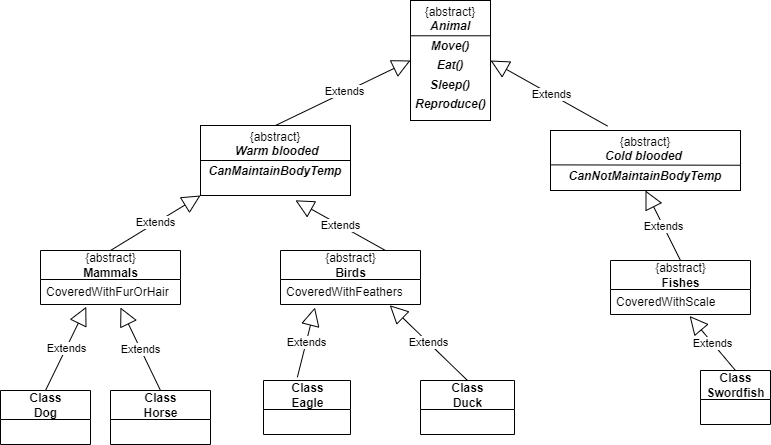

The diagram above was exported from draw.io. Its source (the exported page's mxGraphModel, read from the mxfile embedded in the PNG):
<mxGraphModel dx="729" dy="779" grid="1" gridSize="10" guides="1" tooltips="1" connect="1" arrows="1" fold="1" page="1" pageScale="1" pageWidth="827" pageHeight="1169" math="0" shadow="0">
  <root>
    <mxCell id="WIyWlLk6GJQsqaUBKTNV-0" />
    <mxCell id="WIyWlLk6GJQsqaUBKTNV-1" parent="WIyWlLk6GJQsqaUBKTNV-0" />
    <mxCell id="pSwfbqCpDTEN796b8vc8-2" value="&lt;p style=&quot;margin: 5px&quot;&gt;{abstract}&lt;br&gt;&lt;b&gt;&lt;i&gt;Animal&lt;/i&gt;&lt;/b&gt;&lt;/p&gt;&lt;p style=&quot;margin: 5px&quot;&gt;&lt;b&gt;&lt;i&gt;Move()&lt;/i&gt;&lt;/b&gt;&lt;/p&gt;&lt;p style=&quot;margin: 5px&quot;&gt;&lt;b&gt;&lt;i&gt;Eat()&lt;/i&gt;&lt;/b&gt;&lt;/p&gt;&lt;p style=&quot;margin: 5px&quot;&gt;&lt;b&gt;&lt;i&gt;Sleep()&lt;/i&gt;&lt;/b&gt;&lt;/p&gt;&lt;p style=&quot;margin: 5px&quot;&gt;&lt;b&gt;&lt;i&gt;Reproduce()&lt;/i&gt;&lt;/b&gt;&lt;/p&gt;" style="shape=rect;html=1;overflow=fill;whiteSpace=wrap;align=center;" parent="WIyWlLk6GJQsqaUBKTNV-1" vertex="1">
      <mxGeometry x="420" y="20" width="80" height="120" as="geometry" />
    </mxCell>
    <mxCell id="pSwfbqCpDTEN796b8vc8-3" value="&lt;p style=&quot;margin: 5px&quot;&gt;{abstract}&lt;br&gt;&lt;b&gt;&lt;i&gt;&amp;nbsp;Warm blooded&lt;/i&gt;&lt;/b&gt;&lt;/p&gt;&lt;p style=&quot;margin: 5px&quot;&gt;&lt;b&gt;&lt;i&gt;CanMaintainBodyTemp&lt;/i&gt;&lt;/b&gt;&lt;br&gt;&lt;/p&gt;" style="shape=rect;html=1;overflow=fill;whiteSpace=wrap;align=center;" parent="WIyWlLk6GJQsqaUBKTNV-1" vertex="1">
      <mxGeometry x="210" y="145" width="150" height="70" as="geometry" />
    </mxCell>
    <mxCell id="pSwfbqCpDTEN796b8vc8-4" value="&lt;p style=&quot;margin: 5px&quot;&gt;{abstract}&lt;br&gt;&lt;b&gt;&lt;i&gt;Cold blooded&amp;nbsp;&lt;/i&gt;&lt;/b&gt;&lt;br&gt;&lt;/p&gt;&lt;p style=&quot;margin: 5px&quot;&gt;&lt;b&gt;&lt;i&gt;CanNotMaintainBodyTemp&lt;/i&gt;&lt;/b&gt;&lt;b&gt;&lt;i&gt;&lt;br&gt;&lt;/i&gt;&lt;/b&gt;&lt;/p&gt;&lt;p style=&quot;margin: 5px&quot;&gt;&lt;b&gt;&lt;i&gt;&lt;br&gt;&lt;/i&gt;&lt;/b&gt;&lt;/p&gt;" style="shape=rect;html=1;overflow=fill;whiteSpace=wrap;align=center;" parent="WIyWlLk6GJQsqaUBKTNV-1" vertex="1">
      <mxGeometry x="560" y="150" width="190" height="60" as="geometry" />
    </mxCell>
    <mxCell id="pSwfbqCpDTEN796b8vc8-5" value="&lt;span style=&quot;font-weight: 400&quot;&gt;{abstract}&lt;br&gt;&lt;/span&gt;Mammals" style="swimlane;fontStyle=1;align=center;verticalAlign=middle;childLayout=stackLayout;horizontal=1;startSize=29;horizontalStack=0;resizeParent=1;resizeParentMax=0;resizeLast=0;collapsible=0;marginBottom=0;html=1;" parent="WIyWlLk6GJQsqaUBKTNV-1" vertex="1">
      <mxGeometry x="50" y="270" width="140" height="54" as="geometry" />
    </mxCell>
    <mxCell id="pSwfbqCpDTEN796b8vc8-7" value="&lt;span style=&quot;text-align: center&quot;&gt;CoveredWithFurOrHair&lt;/span&gt;" style="text;html=1;strokeColor=none;fillColor=none;align=left;verticalAlign=middle;spacingLeft=4;spacingRight=4;overflow=hidden;rotatable=0;points=[[0,0.5],[1,0.5]];portConstraint=eastwest;" parent="pSwfbqCpDTEN796b8vc8-5" vertex="1">
      <mxGeometry y="29" width="140" height="25" as="geometry" />
    </mxCell>
    <mxCell id="pSwfbqCpDTEN796b8vc8-8" value="&lt;span style=&quot;font-weight: 400&quot;&gt;{abstract}&lt;br&gt;&lt;/span&gt;Birds" style="swimlane;fontStyle=1;align=center;verticalAlign=middle;childLayout=stackLayout;horizontal=1;startSize=29;horizontalStack=0;resizeParent=1;resizeParentMax=0;resizeLast=0;collapsible=0;marginBottom=0;html=1;" parent="WIyWlLk6GJQsqaUBKTNV-1" vertex="1">
      <mxGeometry x="290" y="270" width="140" height="54" as="geometry" />
    </mxCell>
    <mxCell id="pSwfbqCpDTEN796b8vc8-10" value="CoveredWithFeathers" style="text;html=1;strokeColor=none;fillColor=none;align=left;verticalAlign=middle;spacingLeft=4;spacingRight=4;overflow=hidden;rotatable=0;points=[[0,0.5],[1,0.5]];portConstraint=eastwest;" parent="pSwfbqCpDTEN796b8vc8-8" vertex="1">
      <mxGeometry y="29" width="140" height="25" as="geometry" />
    </mxCell>
    <mxCell id="pSwfbqCpDTEN796b8vc8-11" value="&lt;span style=&quot;font-weight: 400&quot;&gt;{abstract}&lt;br&gt;&lt;/span&gt;Fishes" style="swimlane;fontStyle=1;align=center;verticalAlign=middle;childLayout=stackLayout;horizontal=1;startSize=29;horizontalStack=0;resizeParent=1;resizeParentMax=0;resizeLast=0;collapsible=0;marginBottom=0;html=1;" parent="WIyWlLk6GJQsqaUBKTNV-1" vertex="1">
      <mxGeometry x="620" y="280" width="140" height="54" as="geometry" />
    </mxCell>
    <mxCell id="pSwfbqCpDTEN796b8vc8-13" value="CoveredWithScale" style="text;html=1;strokeColor=none;fillColor=none;align=left;verticalAlign=middle;spacingLeft=4;spacingRight=4;overflow=hidden;rotatable=0;points=[[0,0.5],[1,0.5]];portConstraint=eastwest;" parent="pSwfbqCpDTEN796b8vc8-11" vertex="1">
      <mxGeometry y="29" width="140" height="25" as="geometry" />
    </mxCell>
    <mxCell id="DRw56YMe686ren7xZUJG-0" value="" style="endArrow=none;html=1;rounded=0;exitX=1.002;exitY=0.579;exitDx=0;exitDy=0;exitPerimeter=0;entryX=0.003;entryY=0.573;entryDx=0;entryDy=0;entryPerimeter=0;" edge="1" parent="WIyWlLk6GJQsqaUBKTNV-1" source="pSwfbqCpDTEN796b8vc8-4" target="pSwfbqCpDTEN796b8vc8-4">
      <mxGeometry width="50" height="50" relative="1" as="geometry">
        <mxPoint x="550" y="170" as="sourcePoint" />
        <mxPoint x="470" y="150" as="targetPoint" />
      </mxGeometry>
    </mxCell>
    <mxCell id="DRw56YMe686ren7xZUJG-2" value="" style="endArrow=none;html=1;rounded=0;entryX=1.007;entryY=0.294;entryDx=0;entryDy=0;entryPerimeter=0;exitX=-0.003;exitY=0.294;exitDx=0;exitDy=0;exitPerimeter=0;" edge="1" parent="WIyWlLk6GJQsqaUBKTNV-1" source="pSwfbqCpDTEN796b8vc8-2" target="pSwfbqCpDTEN796b8vc8-2">
      <mxGeometry width="50" height="50" relative="1" as="geometry">
        <mxPoint x="365" y="90" as="sourcePoint" />
        <mxPoint x="415" y="40" as="targetPoint" />
      </mxGeometry>
    </mxCell>
    <mxCell id="DRw56YMe686ren7xZUJG-3" value="Class&lt;br&gt;Dog" style="swimlane;fontStyle=1;align=center;verticalAlign=middle;childLayout=stackLayout;horizontal=1;startSize=29;horizontalStack=0;resizeParent=1;resizeParentMax=0;resizeLast=0;collapsible=0;marginBottom=0;html=1;" vertex="1" parent="WIyWlLk6GJQsqaUBKTNV-1">
      <mxGeometry x="10" y="410" width="90" height="54" as="geometry" />
    </mxCell>
    <mxCell id="DRw56YMe686ren7xZUJG-6" value="Class&lt;br&gt;Horse" style="swimlane;fontStyle=1;align=center;verticalAlign=middle;childLayout=stackLayout;horizontal=1;startSize=29;horizontalStack=0;resizeParent=1;resizeParentMax=0;resizeLast=0;collapsible=0;marginBottom=0;html=1;" vertex="1" parent="WIyWlLk6GJQsqaUBKTNV-1">
      <mxGeometry x="120" y="410" width="100" height="54" as="geometry" />
    </mxCell>
    <mxCell id="DRw56YMe686ren7xZUJG-9" value="Class&lt;br&gt;Eagle" style="swimlane;fontStyle=1;align=center;verticalAlign=middle;childLayout=stackLayout;horizontal=1;startSize=29;horizontalStack=0;resizeParent=1;resizeParentMax=0;resizeLast=0;collapsible=0;marginBottom=0;html=1;" vertex="1" parent="WIyWlLk6GJQsqaUBKTNV-1">
      <mxGeometry x="273" y="400" width="87" height="54" as="geometry" />
    </mxCell>
    <mxCell id="DRw56YMe686ren7xZUJG-12" value="Class&lt;br&gt;Duck" style="swimlane;fontStyle=1;align=center;verticalAlign=middle;childLayout=stackLayout;horizontal=1;startSize=29;horizontalStack=0;resizeParent=1;resizeParentMax=0;resizeLast=0;collapsible=0;marginBottom=0;html=1;" vertex="1" parent="WIyWlLk6GJQsqaUBKTNV-1">
      <mxGeometry x="430" y="400" width="94" height="54" as="geometry" />
    </mxCell>
    <mxCell id="DRw56YMe686ren7xZUJG-15" value="Class&lt;br&gt;Swordfish" style="swimlane;fontStyle=1;align=center;verticalAlign=middle;childLayout=stackLayout;horizontal=1;startSize=29;horizontalStack=0;resizeParent=1;resizeParentMax=0;resizeLast=0;collapsible=0;marginBottom=0;html=1;" vertex="1" parent="WIyWlLk6GJQsqaUBKTNV-1">
      <mxGeometry x="710" y="390" width="70" height="54" as="geometry" />
    </mxCell>
    <mxCell id="DRw56YMe686ren7xZUJG-18" value="Extends" style="endArrow=block;endSize=16;endFill=0;html=1;rounded=0;entryX=1;entryY=0.5;entryDx=0;entryDy=0;exitX=0.3;exitY=-0.074;exitDx=0;exitDy=0;exitPerimeter=0;" edge="1" parent="WIyWlLk6GJQsqaUBKTNV-1" source="pSwfbqCpDTEN796b8vc8-4" target="pSwfbqCpDTEN796b8vc8-2">
      <mxGeometry x="-0.042" width="160" relative="1" as="geometry">
        <mxPoint x="520" y="110" as="sourcePoint" />
        <mxPoint x="550" y="100" as="targetPoint" />
        <Array as="points" />
        <mxPoint as="offset" />
      </mxGeometry>
    </mxCell>
    <mxCell id="DRw56YMe686ren7xZUJG-19" value="Extends" style="endArrow=block;endSize=16;endFill=0;html=1;rounded=0;entryX=0;entryY=0.5;entryDx=0;entryDy=0;exitX=0.5;exitY=0;exitDx=0;exitDy=0;" edge="1" parent="WIyWlLk6GJQsqaUBKTNV-1" source="pSwfbqCpDTEN796b8vc8-3" target="pSwfbqCpDTEN796b8vc8-2">
      <mxGeometry x="0.0273" y="1" width="160" relative="1" as="geometry">
        <mxPoint x="277" y="85.56000000000006" as="sourcePoint" />
        <mxPoint x="180" y="50" as="targetPoint" />
        <mxPoint as="offset" />
      </mxGeometry>
    </mxCell>
    <mxCell id="DRw56YMe686ren7xZUJG-20" value="Extends" style="endArrow=block;endSize=16;endFill=0;html=1;rounded=0;entryX=0;entryY=1;entryDx=0;entryDy=0;exitX=0.5;exitY=0;exitDx=0;exitDy=0;" edge="1" parent="WIyWlLk6GJQsqaUBKTNV-1" source="pSwfbqCpDTEN796b8vc8-5" target="pSwfbqCpDTEN796b8vc8-3">
      <mxGeometry width="160" relative="1" as="geometry">
        <mxPoint x="80" y="230" as="sourcePoint" />
        <mxPoint x="240" y="230" as="targetPoint" />
      </mxGeometry>
    </mxCell>
    <mxCell id="DRw56YMe686ren7xZUJG-21" value="Extends" style="endArrow=block;endSize=16;endFill=0;html=1;rounded=0;entryX=0.633;entryY=1.069;entryDx=0;entryDy=0;entryPerimeter=0;exitX=0.75;exitY=0;exitDx=0;exitDy=0;" edge="1" parent="WIyWlLk6GJQsqaUBKTNV-1" source="pSwfbqCpDTEN796b8vc8-8" target="pSwfbqCpDTEN796b8vc8-3">
      <mxGeometry width="160" relative="1" as="geometry">
        <mxPoint x="273" y="230" as="sourcePoint" />
        <mxPoint x="433" y="230" as="targetPoint" />
      </mxGeometry>
    </mxCell>
    <mxCell id="DRw56YMe686ren7xZUJG-22" value="Extends" style="endArrow=block;endSize=16;endFill=0;html=1;rounded=0;entryX=0.5;entryY=1;entryDx=0;entryDy=0;exitX=0.5;exitY=0;exitDx=0;exitDy=0;" edge="1" parent="WIyWlLk6GJQsqaUBKTNV-1" source="pSwfbqCpDTEN796b8vc8-11" target="pSwfbqCpDTEN796b8vc8-4">
      <mxGeometry width="160" relative="1" as="geometry">
        <mxPoint x="590" y="240" as="sourcePoint" />
        <mxPoint x="630" y="220" as="targetPoint" />
      </mxGeometry>
    </mxCell>
    <mxCell id="DRw56YMe686ren7xZUJG-23" value="Extends" style="endArrow=block;endSize=16;endFill=0;html=1;rounded=0;entryX=0.327;entryY=1.09;entryDx=0;entryDy=0;entryPerimeter=0;exitX=0.5;exitY=0;exitDx=0;exitDy=0;" edge="1" parent="WIyWlLk6GJQsqaUBKTNV-1" source="DRw56YMe686ren7xZUJG-3" target="pSwfbqCpDTEN796b8vc8-7">
      <mxGeometry width="160" relative="1" as="geometry">
        <mxPoint x="-20" y="370" as="sourcePoint" />
        <mxPoint x="140" y="370" as="targetPoint" />
      </mxGeometry>
    </mxCell>
    <mxCell id="DRw56YMe686ren7xZUJG-24" value="Extends" style="endArrow=block;endSize=16;endFill=0;html=1;rounded=0;entryX=0.571;entryY=1.12;entryDx=0;entryDy=0;entryPerimeter=0;exitX=0.5;exitY=0;exitDx=0;exitDy=0;" edge="1" parent="WIyWlLk6GJQsqaUBKTNV-1" source="DRw56YMe686ren7xZUJG-6" target="pSwfbqCpDTEN796b8vc8-7">
      <mxGeometry width="160" relative="1" as="geometry">
        <mxPoint x="70.00000000000023" y="390" as="sourcePoint" />
        <mxPoint x="140.7800000000002" y="302.25" as="targetPoint" />
      </mxGeometry>
    </mxCell>
    <mxCell id="DRw56YMe686ren7xZUJG-25" value="Extends" style="endArrow=block;endSize=16;endFill=0;html=1;rounded=0;entryX=0.246;entryY=1.12;entryDx=0;entryDy=0;entryPerimeter=0;exitX=0.389;exitY=-0.059;exitDx=0;exitDy=0;exitPerimeter=0;" edge="1" parent="WIyWlLk6GJQsqaUBKTNV-1" source="DRw56YMe686ren7xZUJG-9" target="pSwfbqCpDTEN796b8vc8-10">
      <mxGeometry width="160" relative="1" as="geometry">
        <mxPoint x="240" y="340" as="sourcePoint" />
        <mxPoint x="400" y="340" as="targetPoint" />
      </mxGeometry>
    </mxCell>
    <mxCell id="DRw56YMe686ren7xZUJG-26" value="Extends" style="endArrow=block;endSize=16;endFill=0;html=1;rounded=0;entryX=0.78;entryY=1.029;entryDx=0;entryDy=0;entryPerimeter=0;exitX=0.5;exitY=0;exitDx=0;exitDy=0;" edge="1" parent="WIyWlLk6GJQsqaUBKTNV-1" source="DRw56YMe686ren7xZUJG-12" target="pSwfbqCpDTEN796b8vc8-10">
      <mxGeometry width="160" relative="1" as="geometry">
        <mxPoint x="290" y="360" as="sourcePoint" />
        <mxPoint x="450" y="360" as="targetPoint" />
      </mxGeometry>
    </mxCell>
    <mxCell id="DRw56YMe686ren7xZUJG-27" value="Extends" style="endArrow=block;endSize=16;endFill=0;html=1;rounded=0;entryX=0.565;entryY=1.059;entryDx=0;entryDy=0;entryPerimeter=0;exitX=0.5;exitY=0;exitDx=0;exitDy=0;" edge="1" parent="WIyWlLk6GJQsqaUBKTNV-1" source="DRw56YMe686ren7xZUJG-15" target="pSwfbqCpDTEN796b8vc8-13">
      <mxGeometry width="160" relative="1" as="geometry">
        <mxPoint x="530" y="340" as="sourcePoint" />
        <mxPoint x="690" y="340" as="targetPoint" />
      </mxGeometry>
    </mxCell>
    <mxCell id="DRw56YMe686ren7xZUJG-29" value="" style="endArrow=none;html=1;rounded=0;exitX=0;exitY=0.5;exitDx=0;exitDy=0;entryX=1;entryY=0.5;entryDx=0;entryDy=0;" edge="1" parent="WIyWlLk6GJQsqaUBKTNV-1" source="pSwfbqCpDTEN796b8vc8-3" target="pSwfbqCpDTEN796b8vc8-3">
      <mxGeometry width="50" height="50" relative="1" as="geometry">
        <mxPoint x="520" y="290" as="sourcePoint" />
        <mxPoint x="570" y="240" as="targetPoint" />
      </mxGeometry>
    </mxCell>
  </root>
</mxGraphModel>